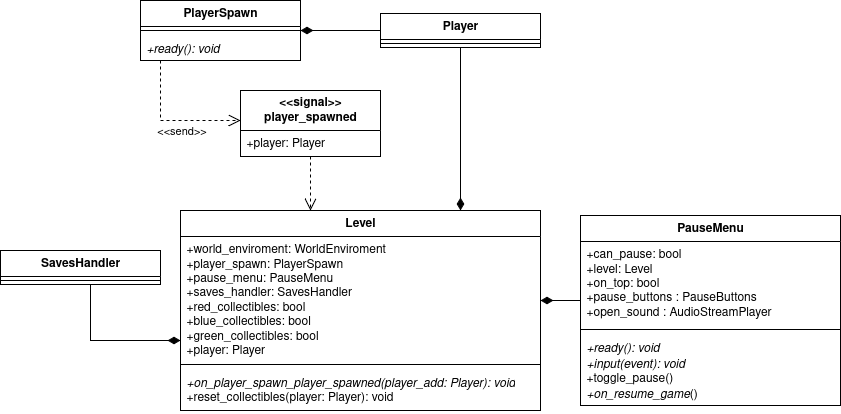

The diagram above was exported from draw.io. Its source (the exported page's mxGraphModel, read from the mxfile embedded in the PNG):
<mxGraphModel dx="1426" dy="766" grid="1" gridSize="10" guides="1" tooltips="1" connect="1" arrows="1" fold="1" page="1" pageScale="1" pageWidth="850" pageHeight="1100" math="0" shadow="0">
  <root>
    <mxCell id="0" />
    <mxCell id="1" parent="0" />
    <mxCell id="2" value="Level" style="swimlane;fontStyle=1;align=center;verticalAlign=top;childLayout=stackLayout;horizontal=1;startSize=26;horizontalStack=0;resizeParent=1;resizeParentMax=0;resizeLast=0;collapsible=1;marginBottom=0;whiteSpace=wrap;html=1;" vertex="1" parent="1">
      <mxGeometry x="210" y="320" width="360" height="200" as="geometry" />
    </mxCell>
    <mxCell id="3" value="&lt;div&gt;+world_enviroment: WorldEnviroment&lt;/div&gt;&lt;div&gt;+player_spawn: PlayerSpawn&lt;/div&gt;&lt;div&gt;+pause_menu: PauseMenu&lt;/div&gt;&lt;div&gt;+saves_handler: SavesHandler&lt;/div&gt;&lt;div&gt;+red_collectibles: bool&lt;/div&gt;&lt;div&gt;+blue_collectibles: bool&lt;/div&gt;&lt;div&gt;+green_collectibles: bool&lt;/div&gt;&lt;div&gt;+player: Player&lt;/div&gt;" style="text;strokeColor=none;fillColor=none;align=left;verticalAlign=top;spacingLeft=4;spacingRight=4;overflow=hidden;rotatable=0;points=[[0,0.5],[1,0.5]];portConstraint=eastwest;whiteSpace=wrap;html=1;" vertex="1" parent="2">
      <mxGeometry y="26" width="360" height="124" as="geometry" />
    </mxCell>
    <mxCell id="4" value="" style="line;strokeWidth=1;fillColor=none;align=left;verticalAlign=middle;spacingTop=-1;spacingLeft=3;spacingRight=3;rotatable=0;labelPosition=right;points=[];portConstraint=eastwest;strokeColor=inherit;" vertex="1" parent="2">
      <mxGeometry y="150" width="360" height="8" as="geometry" />
    </mxCell>
    <mxCell id="5" value="&lt;div&gt;&lt;i&gt;+on_player_spawn_player_spawned(player_add: Player): void&lt;/i&gt;&lt;/div&gt;&lt;div&gt;+reset_collectibles(player: Player): void&lt;/div&gt;" style="text;strokeColor=none;fillColor=none;align=left;verticalAlign=top;spacingLeft=4;spacingRight=4;overflow=hidden;rotatable=0;points=[[0,0.5],[1,0.5]];portConstraint=eastwest;whiteSpace=wrap;html=1;" vertex="1" parent="2">
      <mxGeometry y="158" width="360" height="42" as="geometry" />
    </mxCell>
    <mxCell id="6" style="edgeStyle=orthogonalEdgeStyle;rounded=0;orthogonalLoop=1;jettySize=auto;html=1;dashed=1;endArrow=open;endFill=0;endSize=10;" edge="1" source="8" target="21" parent="1">
      <mxGeometry relative="1" as="geometry">
        <Array as="points">
          <mxPoint x="190" y="230" />
        </Array>
      </mxGeometry>
    </mxCell>
    <mxCell id="7" value="&amp;lt;&amp;lt;send&amp;gt;&amp;gt;" style="edgeLabel;html=1;align=center;verticalAlign=middle;resizable=0;points=[];" vertex="1" connectable="0" parent="6">
      <mxGeometry x="0.0167" y="-5" relative="1" as="geometry">
        <mxPoint x="9" y="5" as="offset" />
      </mxGeometry>
    </mxCell>
    <mxCell id="8" value="PlayerSpawn" style="swimlane;fontStyle=1;align=center;verticalAlign=top;childLayout=stackLayout;horizontal=1;startSize=26;horizontalStack=0;resizeParent=1;resizeParentMax=0;resizeLast=0;collapsible=1;marginBottom=0;whiteSpace=wrap;html=1;" vertex="1" parent="1">
      <mxGeometry x="170" y="110" width="160" height="60" as="geometry" />
    </mxCell>
    <mxCell id="9" value="" style="line;strokeWidth=1;fillColor=none;align=left;verticalAlign=middle;spacingTop=-1;spacingLeft=3;spacingRight=3;rotatable=0;labelPosition=right;points=[];portConstraint=eastwest;strokeColor=inherit;" vertex="1" parent="8">
      <mxGeometry y="26" width="160" height="8" as="geometry" />
    </mxCell>
    <mxCell id="10" value="&lt;i&gt;+ready(): void&amp;nbsp;&lt;/i&gt;" style="text;strokeColor=none;fillColor=none;align=left;verticalAlign=top;spacingLeft=4;spacingRight=4;overflow=hidden;rotatable=0;points=[[0,0.5],[1,0.5]];portConstraint=eastwest;whiteSpace=wrap;html=1;" vertex="1" parent="8">
      <mxGeometry y="34" width="160" height="26" as="geometry" />
    </mxCell>
    <mxCell id="11" value="PauseMenu" style="swimlane;fontStyle=1;align=center;verticalAlign=top;childLayout=stackLayout;horizontal=1;startSize=26;horizontalStack=0;resizeParent=1;resizeParentMax=0;resizeLast=0;collapsible=1;marginBottom=0;whiteSpace=wrap;html=1;" vertex="1" parent="1">
      <mxGeometry x="610" y="325" width="260" height="190" as="geometry" />
    </mxCell>
    <mxCell id="12" value="&lt;div&gt;+can_pause: bool&lt;/div&gt;&lt;div&gt;+level: Level&lt;/div&gt;&lt;div&gt;+on_top: bool&lt;/div&gt;&lt;div&gt;+pause_buttons : PauseButtons&lt;/div&gt;&lt;div&gt;+open_sound : AudioStreamPlayer&lt;/div&gt;" style="text;strokeColor=none;fillColor=none;align=left;verticalAlign=top;spacingLeft=4;spacingRight=4;overflow=hidden;rotatable=0;points=[[0,0.5],[1,0.5]];portConstraint=eastwest;whiteSpace=wrap;html=1;" vertex="1" parent="11">
      <mxGeometry y="26" width="260" height="84" as="geometry" />
    </mxCell>
    <mxCell id="13" value="" style="line;strokeWidth=1;fillColor=none;align=left;verticalAlign=middle;spacingTop=-1;spacingLeft=3;spacingRight=3;rotatable=0;labelPosition=right;points=[];portConstraint=eastwest;strokeColor=inherit;" vertex="1" parent="11">
      <mxGeometry y="110" width="260" height="8" as="geometry" />
    </mxCell>
    <mxCell id="14" value="&lt;div&gt;&lt;i&gt;+ready(): void&lt;/i&gt;&lt;/div&gt;&lt;div&gt;&lt;i&gt;+input(event): void&lt;/i&gt;&lt;/div&gt;&lt;div&gt;+toggle_pause()&lt;/div&gt;&lt;div&gt;&lt;i&gt;+on_resume_game&lt;/i&gt;()&lt;/div&gt;" style="text;strokeColor=none;fillColor=none;align=left;verticalAlign=top;spacingLeft=4;spacingRight=4;overflow=hidden;rotatable=0;points=[[0,0.5],[1,0.5]];portConstraint=eastwest;whiteSpace=wrap;html=1;" vertex="1" parent="11">
      <mxGeometry y="118" width="260" height="72" as="geometry" />
    </mxCell>
    <mxCell id="15" style="edgeStyle=orthogonalEdgeStyle;rounded=0;orthogonalLoop=1;jettySize=auto;html=1;endArrow=diamondThin;endFill=1;endSize=10;" edge="1" source="17" target="8" parent="1">
      <mxGeometry relative="1" as="geometry" />
    </mxCell>
    <mxCell id="16" style="edgeStyle=orthogonalEdgeStyle;rounded=0;orthogonalLoop=1;jettySize=auto;html=1;endArrow=diamondThin;endFill=1;endSize=10;" edge="1" source="17" target="2" parent="1">
      <mxGeometry relative="1" as="geometry">
        <Array as="points">
          <mxPoint x="490" y="190" />
          <mxPoint x="490" y="190" />
        </Array>
      </mxGeometry>
    </mxCell>
    <mxCell id="17" value="Player" style="swimlane;fontStyle=1;align=center;verticalAlign=top;childLayout=stackLayout;horizontal=1;startSize=26;horizontalStack=0;resizeParent=1;resizeParentMax=0;resizeLast=0;collapsible=1;marginBottom=0;whiteSpace=wrap;html=1;" vertex="1" parent="1">
      <mxGeometry x="410" y="123" width="160" height="34" as="geometry" />
    </mxCell>
    <mxCell id="18" value="" style="line;strokeWidth=1;fillColor=none;align=left;verticalAlign=middle;spacingTop=-1;spacingLeft=3;spacingRight=3;rotatable=0;labelPosition=right;points=[];portConstraint=eastwest;strokeColor=inherit;" vertex="1" parent="17">
      <mxGeometry y="26" width="160" height="8" as="geometry" />
    </mxCell>
    <mxCell id="19" value="SavesHandler" style="swimlane;fontStyle=1;align=center;verticalAlign=top;childLayout=stackLayout;horizontal=1;startSize=26;horizontalStack=0;resizeParent=1;resizeParentMax=0;resizeLast=0;collapsible=1;marginBottom=0;whiteSpace=wrap;html=1;" vertex="1" parent="1">
      <mxGeometry x="30" y="360" width="160" height="34" as="geometry" />
    </mxCell>
    <mxCell id="20" value="" style="line;strokeWidth=1;fillColor=none;align=left;verticalAlign=middle;spacingTop=-1;spacingLeft=3;spacingRight=3;rotatable=0;labelPosition=right;points=[];portConstraint=eastwest;strokeColor=inherit;" vertex="1" parent="19">
      <mxGeometry y="26" width="160" height="8" as="geometry" />
    </mxCell>
    <mxCell id="21" value="&lt;div&gt;&lt;b&gt;&amp;lt;&amp;lt;signal&amp;gt;&amp;gt;&lt;/b&gt;&lt;/div&gt;&lt;div&gt;&lt;b&gt;player_spawned&lt;/b&gt;&lt;/div&gt;" style="swimlane;fontStyle=0;childLayout=stackLayout;horizontal=1;startSize=40;fillColor=none;horizontalStack=0;resizeParent=1;resizeParentMax=0;resizeLast=0;collapsible=1;marginBottom=0;whiteSpace=wrap;html=1;" vertex="1" parent="1">
      <mxGeometry x="270" y="200" width="140" height="66" as="geometry" />
    </mxCell>
    <mxCell id="22" value="+player: Player" style="text;strokeColor=none;fillColor=none;align=left;verticalAlign=top;spacingLeft=4;spacingRight=4;overflow=hidden;rotatable=0;points=[[0,0.5],[1,0.5]];portConstraint=eastwest;whiteSpace=wrap;html=1;" vertex="1" parent="21">
      <mxGeometry y="40" width="140" height="26" as="geometry" />
    </mxCell>
    <mxCell id="23" style="edgeStyle=orthogonalEdgeStyle;rounded=0;orthogonalLoop=1;jettySize=auto;html=1;dashed=1;endArrow=open;endFill=0;endSize=10;" edge="1" source="21" target="2" parent="1">
      <mxGeometry relative="1" as="geometry">
        <mxPoint x="220" y="180" as="sourcePoint" />
        <mxPoint x="280" y="240" as="targetPoint" />
        <Array as="points">
          <mxPoint x="390" y="240" />
        </Array>
      </mxGeometry>
    </mxCell>
    <mxCell id="24" style="edgeStyle=orthogonalEdgeStyle;rounded=0;orthogonalLoop=1;jettySize=auto;html=1;endArrow=diamondThin;endFill=1;endSize=10;" edge="1" source="11" target="2" parent="1">
      <mxGeometry relative="1" as="geometry">
        <mxPoint x="500" y="167" as="sourcePoint" />
        <mxPoint x="500" y="330" as="targetPoint" />
        <Array as="points">
          <mxPoint x="590" y="410" />
          <mxPoint x="590" y="410" />
        </Array>
      </mxGeometry>
    </mxCell>
    <mxCell id="25" style="edgeStyle=orthogonalEdgeStyle;rounded=0;orthogonalLoop=1;jettySize=auto;html=1;endArrow=diamondThin;endFill=1;endSize=10;" edge="1" source="19" target="2" parent="1">
      <mxGeometry relative="1" as="geometry">
        <mxPoint x="540" y="590" as="sourcePoint" />
        <mxPoint x="460" y="530" as="targetPoint" />
        <Array as="points">
          <mxPoint x="120" y="450" />
        </Array>
      </mxGeometry>
    </mxCell>
  </root>
</mxGraphModel>